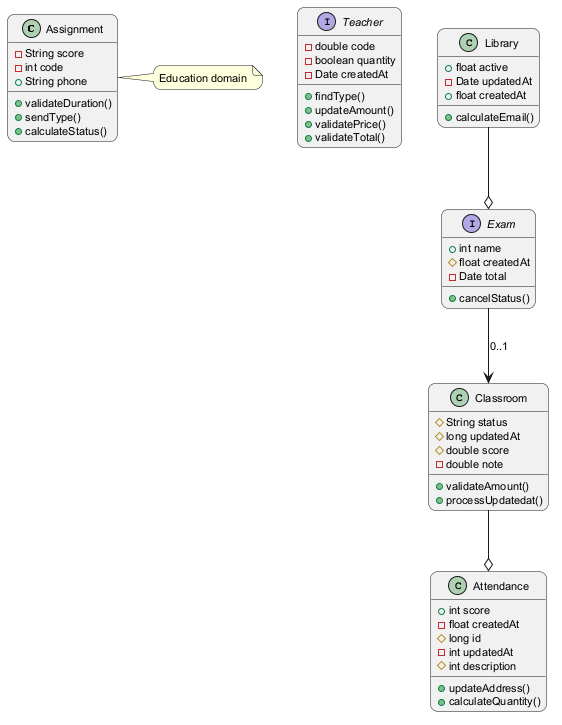

The diagram above was rendered by PlantUML. Its source (embedded in the PNG):
@startuml
skinparam backgroundColor #FFFFFF
skinparam roundCorner 15
skinparam defaultFontSize 11
class Assignment {
  -String score
  -int code
  +String phone
  +validateDuration()
  +sendType()
  +calculateStatus()
}
interface Teacher {
  -double code
  -boolean quantity
  -Date createdAt
  +findType()
  +updateAmount()
  +validatePrice()
  +validateTotal()
}
class Attendance {
  +int score
  -float createdAt
  #long id
  -int updatedAt
  #int description
  +updateAddress()
  +calculateQuantity()
}
class Library {
  +float active
  -Date updatedAt
  +float createdAt
  +calculateEmail()
}
class Classroom {
  #String status
  #long updatedAt
  #double score
  -double note
  +validateAmount()
  +processUpdatedat()
}
interface Exam {
  +int name
  #float createdAt
  -Date total
  +cancelStatus()
}
Library --o Exam
Exam --> Classroom : "0..1"
Classroom --o Attendance
note right of Assignment : Education domain
@enduml